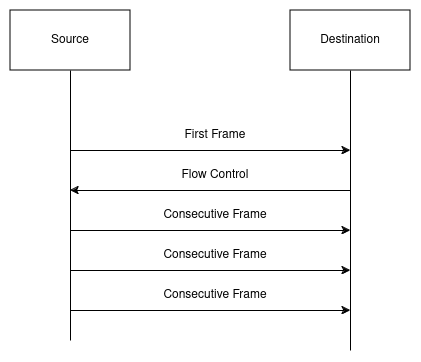

The diagram above was exported from draw.io. Its source (the exported page's mxGraphModel, read from the mxfile embedded in the PNG):
<mxGraphModel dx="1533" dy="374" grid="1" gridSize="10" guides="1" tooltips="1" connect="1" arrows="1" fold="1" page="1" pageScale="1" pageWidth="850" pageHeight="1100" math="0" shadow="0">
  <root>
    <mxCell id="0" />
    <mxCell id="1" parent="0" />
    <mxCell id="Kj56Fj0iodcM1ozijozk-1" value="Source" style="rounded=0;whiteSpace=wrap;html=1;" vertex="1" parent="1">
      <mxGeometry x="-720" y="180" width="120" height="60" as="geometry" />
    </mxCell>
    <mxCell id="Kj56Fj0iodcM1ozijozk-2" value="Destination" style="rounded=0;whiteSpace=wrap;html=1;" vertex="1" parent="1">
      <mxGeometry x="-440" y="180" width="120" height="60" as="geometry" />
    </mxCell>
    <mxCell id="Kj56Fj0iodcM1ozijozk-3" value="" style="endArrow=none;html=1;rounded=0;entryX=0.5;entryY=1;entryDx=0;entryDy=0;" edge="1" parent="1" target="Kj56Fj0iodcM1ozijozk-1">
      <mxGeometry width="50" height="50" relative="1" as="geometry">
        <mxPoint x="-660" y="510" as="sourcePoint" />
        <mxPoint x="-290" y="380" as="targetPoint" />
      </mxGeometry>
    </mxCell>
    <mxCell id="Kj56Fj0iodcM1ozijozk-4" value="" style="endArrow=none;html=1;rounded=0;entryX=0.5;entryY=1;entryDx=0;entryDy=0;" edge="1" parent="1" target="Kj56Fj0iodcM1ozijozk-2">
      <mxGeometry width="50" height="50" relative="1" as="geometry">
        <mxPoint x="-380" y="520" as="sourcePoint" />
        <mxPoint x="-290" y="380" as="targetPoint" />
      </mxGeometry>
    </mxCell>
    <mxCell id="Kj56Fj0iodcM1ozijozk-5" value="" style="endArrow=classic;html=1;rounded=0;" edge="1" parent="1">
      <mxGeometry width="50" height="50" relative="1" as="geometry">
        <mxPoint x="-660" y="320" as="sourcePoint" />
        <mxPoint x="-380" y="320" as="targetPoint" />
      </mxGeometry>
    </mxCell>
    <mxCell id="Kj56Fj0iodcM1ozijozk-6" value="First Frame" style="text;html=1;align=center;verticalAlign=middle;whiteSpace=wrap;rounded=0;" vertex="1" parent="1">
      <mxGeometry x="-550" y="290" width="70" height="30" as="geometry" />
    </mxCell>
    <mxCell id="Kj56Fj0iodcM1ozijozk-7" value="" style="endArrow=classic;html=1;rounded=0;" edge="1" parent="1">
      <mxGeometry width="50" height="50" relative="1" as="geometry">
        <mxPoint x="-380" y="360" as="sourcePoint" />
        <mxPoint x="-660" y="360" as="targetPoint" />
      </mxGeometry>
    </mxCell>
    <mxCell id="Kj56Fj0iodcM1ozijozk-8" value="Flow Control" style="text;html=1;align=center;verticalAlign=middle;whiteSpace=wrap;rounded=0;" vertex="1" parent="1">
      <mxGeometry x="-550" y="330" width="70" height="30" as="geometry" />
    </mxCell>
    <mxCell id="Kj56Fj0iodcM1ozijozk-9" value="" style="endArrow=classic;html=1;rounded=0;" edge="1" parent="1">
      <mxGeometry width="50" height="50" relative="1" as="geometry">
        <mxPoint x="-660" y="400" as="sourcePoint" />
        <mxPoint x="-380" y="400" as="targetPoint" />
      </mxGeometry>
    </mxCell>
    <mxCell id="Kj56Fj0iodcM1ozijozk-10" value="Consecutive Frame" style="text;html=1;align=center;verticalAlign=middle;whiteSpace=wrap;rounded=0;" vertex="1" parent="1">
      <mxGeometry x="-570" y="370" width="110" height="30" as="geometry" />
    </mxCell>
    <mxCell id="Kj56Fj0iodcM1ozijozk-11" value="" style="endArrow=classic;html=1;rounded=0;" edge="1" parent="1">
      <mxGeometry width="50" height="50" relative="1" as="geometry">
        <mxPoint x="-660" y="440" as="sourcePoint" />
        <mxPoint x="-380" y="440" as="targetPoint" />
      </mxGeometry>
    </mxCell>
    <mxCell id="Kj56Fj0iodcM1ozijozk-12" value="Consecutive Frame" style="text;html=1;align=center;verticalAlign=middle;whiteSpace=wrap;rounded=0;" vertex="1" parent="1">
      <mxGeometry x="-570" y="410" width="110" height="30" as="geometry" />
    </mxCell>
    <mxCell id="Kj56Fj0iodcM1ozijozk-13" value="" style="endArrow=classic;html=1;rounded=0;" edge="1" parent="1">
      <mxGeometry width="50" height="50" relative="1" as="geometry">
        <mxPoint x="-660" y="480" as="sourcePoint" />
        <mxPoint x="-380" y="480" as="targetPoint" />
      </mxGeometry>
    </mxCell>
    <mxCell id="Kj56Fj0iodcM1ozijozk-14" value="Consecutive Frame" style="text;html=1;align=center;verticalAlign=middle;whiteSpace=wrap;rounded=0;" vertex="1" parent="1">
      <mxGeometry x="-570" y="450" width="110" height="30" as="geometry" />
    </mxCell>
  </root>
</mxGraphModel>